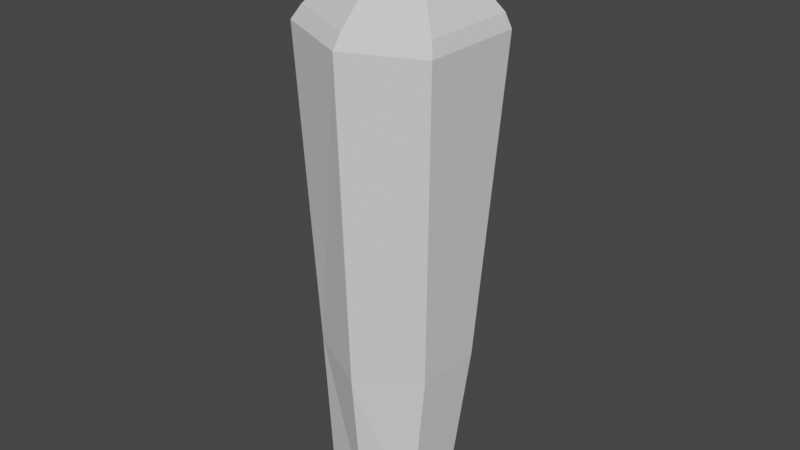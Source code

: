 # Source: Crystal3.blend  (saved by Blender 2.91.10; exported with 4.5.12 LTS)
import bpy
from mathutils import Matrix  # noqa: F401  (used for matrix-valued properties, if any)

bpy.ops.wm.read_factory_settings(use_empty=True)
scene = bpy.context.scene
scene.name = 'Scene'

# ---- world
world_world = bpy.data.worlds.new('World'); scene.world = world_world
world_world.use_nodes = True; world_world.node_tree.nodes.clear()
_N = world_world.node_tree.nodes; _L = world_world.node_tree.links
n0 = _N.new('ShaderNodeOutputWorld'); n0.name = 'World Output'; n0.location = (300, 300)
n1 = _N.new('ShaderNodeBackground'); n1.name = 'Background'; n1.location = (10, 300)
n1.inputs[0].default_value = (0.05088, 0.05088, 0.05088, 1.0)
_L.new(n1.outputs[0], n0.inputs[0])
n0.is_active_output = True
world_world.color = (0.05088, 0.05088, 0.05088)
world_world.use_sun_shadow = False
world_world.sun_shadow_jitter_overblur = 0.0

# ---- meshes
me_cube_002 = bpy.data.meshes.new('Cube.002')
me_cube_002.from_pydata([(0.06529, -0.4126, -1.0), (-0.004927, -0.4944, 1.257), (0.06529, 0.415, -1.0), (0.2489, 0.6418, 1.0), (0.8929, -0.7277, -1.0), (0.961, -0.9901, 1.208), (0.8929, 0.7354, -1.0), (0.9828, 1.059, 1.0), (1.718, 0.5711, 1.208), (1.494, 0.415, -1.0), (1.494, -0.4126, -1.0), (1.718, -0.4307, 1.208), (-0.2384, -0.6075, 5.69), (-0.1418, 0.7563, 5.69), (0.9658, 1.331, 5.69), (0.9658, -1.172, 5.69), (1.998, 0.7563, 5.69), (1.998, -0.7274, 5.69), (-0.1132, -0.539, 5.888), (-0.02485, 0.7079, 5.888), (0.9877, 1.233, 5.888), (0.9217, 0.2322, 7.086), (0.9877, -1.056, 5.888), (1.931, 0.7079, 5.888), (1.931, -0.6486, 5.888)], [], [(0, 1, 3, 2), (2, 3, 7, 6), (3, 1, 12, 13), (4, 5, 1, 0), (2, 6, 4, 0), (8, 7, 14, 16), (9, 8, 11, 10), (6, 7, 8, 9), (5, 4, 10, 11), (4, 6, 9, 10), (17, 16, 23, 24), (16, 14, 20, 23), (1, 5, 15, 12), (5, 11, 17, 15), (7, 3, 13, 14), (11, 8, 16, 17), (14, 13, 19, 20), (12, 15, 22, 18), (15, 17, 24, 22), (13, 12, 18, 19), (24, 21, 22), (21, 24, 23), (18, 22, 21), (19, 18, 21), (20, 19, 21), (20, 21, 23)])
_uv = me_cube_002.uv_layers.new(name='UVMap')
_uv.uv.foreach_set('vector', [0.1356, 0.2612, 0.08863, 0.399, 0.07145, 0.3532, 0.1403, 0.1441, 0.1403, 0.1441, 0.07145, 0.3532, 0.07156, 0.3438, 0.03929, 3.744e-05, 0.07145, 0.3532, 0.08863, 0.399, 0.1248, 0.8414, 0.1201, 0.8512, 0.08619, 0.3023, 0.08791, 0.4034, 0.08863, 0.399, 0.1356, 0.2612, 1.0, 0.4766, 0.6817, 0.9699, 0.1985, 0.1249, 0.719, 0.0, 0.07844, 0.3793, 0.07156, 0.3438, 0.1243, 0.8577, 0.1322, 0.8515, 3.744e-05, 0.17, 0.07844, 0.3793, 0.07835, 0.3993, 0.02515, 0.2731, 0.03929, 3.744e-05, 0.07156, 0.3438, 0.07844, 0.3793, 3.744e-05, 0.17, 0.08791, 0.4034, 0.08619, 0.3023, 0.02515, 0.2731, 0.07835, 0.3993, 0.1985, 0.1249, 0.6817, 0.9699, 0.2678, 1.0, 0.0, 0.5212, 0.1179, 0.8451, 0.1322, 0.8515, 0.1341, 0.8825, 0.1242, 0.8717, 0.1322, 0.8515, 0.1243, 0.8577, 0.1271, 0.8878, 0.1341, 0.8825, 0.08863, 0.399, 0.08791, 0.4034, 0.1302, 0.8438, 0.1248, 0.8414, 0.08791, 0.4034, 0.07835, 0.3993, 0.1179, 0.8451, 0.1302, 0.8438, 0.07156, 0.3438, 0.07145, 0.3532, 0.1201, 0.8512, 0.1243, 0.8577, 0.07835, 0.3993, 0.07844, 0.3793, 0.1322, 0.8515, 0.1179, 0.8451, 0.1243, 0.8577, 0.1201, 0.8512, 0.1245, 0.8833, 0.1271, 0.8878, 0.1248, 0.8414, 0.1302, 0.8438, 0.1322, 0.8715, 0.1257, 0.8712, 0.1302, 0.8438, 0.1179, 0.8451, 0.1242, 0.8717, 0.1322, 0.8715, 0.1201, 0.8512, 0.1248, 0.8414, 0.1257, 0.8712, 0.1245, 0.8833, 0.1242, 0.8717, 0.1403, 1.0, 0.1322, 0.8715, 0.1403, 1.0, 0.1242, 0.8717, 0.1341, 0.8825, 0.1257, 0.8712, 0.1322, 0.8715, 0.1403, 1.0, 0.1245, 0.8833, 0.1257, 0.8712, 0.1403, 1.0, 0.1271, 0.8878, 0.1245, 0.8833, 0.1403, 1.0, 0.1271, 0.8878, 0.1403, 1.0, 0.1341, 0.8825])
me_cube_002.use_remesh_fix_poles = True
me_cube_002.use_remesh_preserve_attributes = False
me_cube_002.use_mirror_vertex_groups = False
me_cube_002.update()

# ---- objects
ob_cube_001 = bpy.data.objects.new('Cube.001', me_cube_002)

# ---- transforms, parenting, visibility, modifiers, constraints
ob_cube_001.location = (-0.0184, -0.0004016, -0.1057)
ob_cube_001.scale = (0.2117, 0.2117, 0.2117)
ob_cube_001.lineart.crease_threshold = 0.0

# ---- collection membership
scene.collection.objects.link(ob_cube_001)

# ---- scene / render settings (as saved in the file)
scene.frame_start = 1; scene.frame_end = 250; scene.frame_set(1)
scene.render.engine = 'BLENDER_EEVEE_NEXT'
scene.cycles.use_denoising = False
scene.cycles.samples = 128
scene.cycles.sampling_pattern = 'TABULATED_SOBOL'
scene.cycles.use_adaptive_sampling = False
scene.cycles.use_light_tree = False
scene.view_settings.view_transform = 'Filmic'
bpy.context.view_layer.update()

# ---- added for rendering (the .blend has no active camera and no usable light): camera, sun
cam_auto = bpy.data.cameras.new('AutoCamera')
cam_auto.lens = 50.0
cam_auto.sensor_width = 36.0
cam_auto.clip_end = 1000.0
ob_auto_camera = bpy.data.objects.new('AutoCamera', cam_auto)
scene.collection.objects.link(ob_auto_camera)
ob_auto_camera.location = (1.88292, -2.04174, 1.91067)
ob_auto_camera.rotation_euler = (1.09748, -7.21219e-08, 0.694738)
scene.camera = ob_auto_camera
light_auto_sun = bpy.data.lights.new('AutoSun', 'SUN')
light_auto_sun.energy = 3.0
light_auto_sun.angle = 0.0523599
ob_auto_sun = bpy.data.objects.new('AutoSun', light_auto_sun)
scene.collection.objects.link(ob_auto_sun)
ob_auto_sun.rotation_euler = (0.872665, 0.174533, 0.523599)
bpy.context.view_layer.update()
